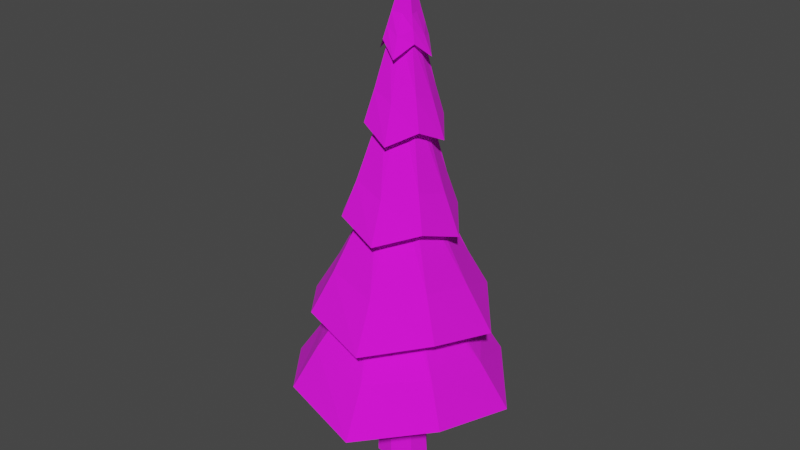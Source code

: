 # Source: pineTree.blend  (saved by Blender 2.83.19; exported with 4.5.12 LTS)
import bpy
from mathutils import Matrix  # noqa: F401  (used for matrix-valued properties, if any)

bpy.ops.wm.read_factory_settings(use_empty=True)
scene = bpy.context.scene
scene.name = 'Scene'

# ---- collections
col_collection = bpy.data.collections.new('Collection'); scene.collection.children.link(col_collection)

# ---- images (referenced by path relative to the original .blend; pixels are not part of the script)
import os
ASSET_DIR = os.environ.get("B2B_ASSET_DIR", "")  # directory of the original .blend (textures are referenced by path, not embedded)
HERE = os.path.dirname(os.path.abspath(__file__))  # packed textures are extracted next to this script under _unpacked/

def load_image(name, relpath, width, height, colorspace="sRGB"):
    """Load a texture the original file referenced (path relative to the .blend, or extracted next to this script)."""
    p = next((c for c in (os.path.join(HERE, relpath), os.path.join(ASSET_DIR, relpath)) if relpath and os.path.exists(c)), "")
    if p:
        img = bpy.data.images.load(p, check_existing=True)
        img.name = name
    else:  # same state as the original file: an image datablock whose file is absent (Cycles renders it pink)
        img = bpy.data.images.new(name, width, height)
        img.source = "FILE"
        img.filepath = "//" + (relpath or name)
    img.colorspace_settings.name = colorspace
    return img
img_palette_1_jpg = load_image('Palette 1.jpg', 'Palette 1.jpg', 1024, 1024, 'sRGB')

# ---- materials (node trees are filled in below, after node groups)
mat_material = bpy.data.materials.new('Material')
mat_material.alpha_threshold = 0.0
mat_material.use_transparent_shadow = False
mat_material.line_color = (0.0, 0.0, 0.0, 1.0)

# ---- material node trees
mat_material.use_nodes = True; mat_material.node_tree.nodes.clear()
_N = mat_material.node_tree.nodes; _L = mat_material.node_tree.links
n0 = _N.new('ShaderNodeOutputMaterial'); n0.name = 'Material Output'; n0.location = (300, 300)
n1 = _N.new('ShaderNodeBsdfPrincipled'); n1.name = 'Principled BSDF'; n1.location = (10, 300)
n1.distribution = 'GGX'
n1.subsurface_method = 'BURLEY'
n1.inputs[2].default_value = 1.0
n1.inputs[3].default_value = 1.45
n1.inputs[20].default_value = 0.0
n1.inputs[27].default_value = (0.0, 0.0, 0.0, 1.0)
n1.inputs[28].default_value = 1.0
n2 = _N.new('ShaderNodeTexImage'); n2.name = 'Image Texture'; n2.location = (-474, 215)
n2.image = img_palette_1_jpg
n2.interpolation = 'Closest'
_L.new(n1.outputs[0], n0.inputs[0])
_L.new(n2.outputs[0], n1.inputs[0])
n0.is_active_output = True

# ---- world
world_world = bpy.data.worlds.new('World'); scene.world = world_world
world_world.use_nodes = True; world_world.node_tree.nodes.clear()
_N = world_world.node_tree.nodes; _L = world_world.node_tree.links
n0 = _N.new('ShaderNodeOutputWorld'); n0.name = 'World Output'; n0.location = (300, 300)
n1 = _N.new('ShaderNodeBackground'); n1.name = 'Background'; n1.location = (10, 300)
n1.inputs[0].default_value = (0.05088, 0.05088, 0.05088, 1.0)
_L.new(n1.outputs[0], n0.inputs[0])
n0.is_active_output = True
world_world.color = (0.05088, 0.05088, 0.05088)
world_world.use_sun_shadow = False
world_world.sun_shadow_jitter_overblur = 0.0

# ---- meshes
me_cube = bpy.data.meshes.new('Cube')
me_cube.from_pydata([(0.4371, 0.4053, 15.91), (0.6885, 0.6885, -1.0), (0.4371, -0.3024, 15.92), (0.6885, -0.6885, -1.0), (-0.2705, 0.4053, 15.93), (-0.6885, 0.6885, -1.0), (-0.2706, -0.3024, 15.93), (-0.6885, -0.6885, -1.0), (0.4637, 0.6057, 3.219), (-0.6907, -0.5488, 3.233), (0.4636, -0.5488, 3.214), (-0.6906, 0.6057, 3.238), (-2.992, -2.834, 2.493), (2.739, 2.898, 2.419), (2.739, -2.834, 2.395), (-2.992, 2.897, 2.517), (-0.7444, -0.6827, 6.985), (0.6456, 0.7075, 6.967), (0.6455, -0.6827, 6.961), (-0.7443, 0.7074, 6.991), (-2.423, -2.329, 5.485), (2.272, 2.366, 5.425), (2.272, -2.328, 5.405), (-2.422, 2.366, 5.505), (-0.5566, -0.5674, 10.38), (0.5738, 0.5631, 10.36), (0.5738, -0.5674, 10.36), (-0.5565, 0.5631, 10.38), (-1.553, -1.528, 9.049), (1.418, 1.44, 8.882), (1.418, -1.531, 8.972), (-1.553, 1.442, 8.958), (-0.4147, -0.3715, 13.24), (0.4998, 0.5424, 13.19), (0.4999, -0.3721, 13.22), (-0.4148, 0.543, 13.21), (-0.9675, -0.9364, 12.31), (1.0, 1.031, 12.27), (0.9999, -0.9365, 12.27), (-0.9674, 1.031, 12.31), (-0.3108, -0.3303, 15.22), (0.4511, 0.4316, 15.2), (0.4511, -0.3303, 15.21), (-0.3107, 0.4317, 15.22), (-0.4815, -0.4981, 15.05), (0.6156, 0.5991, 15.03), (0.6156, -0.4982, 15.03), (-0.4814, 0.5991, 15.05), (0.1144, 0.05335, 17.61), (-2.252e-09, 1.001, -1.0), (0.08325, -0.3024, 15.92), (-2.252e-09, -1.001, -1.0), (0.08328, 0.4053, 15.92), (-0.1135, 0.8681, 3.23), (-0.1135, -0.8112, 3.223), (-0.1352, 4.266, 1.965), (-0.1355, -4.199, 1.929), (-0.04937, 0.7074, 6.979), (-0.04942, -0.6827, 6.973), (-0.08396, 3.488, 4.961), (-0.08422, -3.446, 4.932), (0.008653, 0.5631, 10.37), (0.008611, -0.5674, 10.37), (-0.08049, 2.134, 8.39), (-0.08014, -2.254, 8.524), (0.04253, 0.5427, 13.2), (0.0426, -0.3718, 13.23), (0.006907, 1.5, 11.78), (0.006794, -1.406, 11.78), (0.0702, 0.4317, 15.21), (0.07017, -0.3303, 15.21), (0.05772, 0.9664, 14.53), (0.05765, -0.8666, 14.54), (-1.001, 5.643e-10, -1.0), (0.4371, 0.05144, 15.91), (-0.2705, 0.05148, 15.93), (1.001, 5.643e-10, -1.0), (0.726, 0.02848, 3.212), (-0.953, 0.02842, 3.24), (4.097, 0.03408, 1.875), (-4.367, 0.03377, 2.02), (0.6456, 0.01241, 6.964), (-0.7444, 0.01235, 6.988), (3.382, 0.0212, 4.887), (-3.551, 0.02095, 5.006), (0.5738, -0.002143, 10.36), (-0.5565, -0.002184, 10.38), (2.114, -0.06137, 8.4), (-2.274, -0.05826, 8.514), (0.4999, 0.08512, 13.2), (-0.4147, 0.08577, 13.22), (1.46, 0.04675, 11.75), (-1.446, 0.04692, 11.81), (0.4511, 0.05064, 15.21), (-0.3107, 0.05069, 15.22), (0.974, 0.04986, 14.52), (-0.8587, 0.04996, 14.55), (0.0, 0.0, -1.0), (2.121, 2.248, 3.928), (2.121, -2.197, 3.909), (-2.323, 2.248, 4.004), (-2.323, -2.197, 3.985), (-0.1069, -3.109, 3.604), (-0.1067, 3.162, 3.631), (-3.242, 0.02666, 3.671), (3.028, 0.02689, 3.563), (1.705, 1.767, 6.929), (1.705, -1.742, 6.914), (-1.804, 1.767, 6.989), (-1.805, -1.743, 6.974), (-0.05555, -2.468, 6.611), (-0.05536, 2.496, 6.632), (-2.537, 0.01381, 6.664), (2.426, 0.01399, 6.579), (1.1, 1.128, 10.18), (1.101, -1.141, 10.25), (-1.169, 1.13, 10.24), (-1.169, -1.139, 10.3), (-0.04275, -1.617, 9.955), (-0.043, 1.586, 9.857), (-1.644, -0.01442, 9.947), (1.559, -0.0167, 9.865), (0.7745, 0.7865, 13.39), (0.7745, -0.6893, 13.39), (-0.701, 0.7866, 13.41), (-0.701, -0.6892, 13.42), (0.03117, -0.9674, 13.1), (0.03125, 1.064, 13.1), (-0.9843, 0.04837, 13.12), (1.047, 0.04825, 13.08), (-0.3784, -0.4025, 15.48), (0.5284, 0.5044, 15.46), (0.5283, -0.4025, 15.46), (-0.3784, 0.5044, 15.48), (0.07021, 0.6922, 15.21), (0.07016, -0.5909, 15.21), (0.7116, 0.05063, 15.2), (-0.5713, 0.05071, 15.22)], [], [(0, 52, 4, 48), (135, 50, 6, 130), (137, 75, 4, 133), (97, 76, 3, 51), (136, 74, 2, 132), (134, 52, 0, 131), (49, 53, 8, 1), (76, 77, 10, 3), (73, 78, 11, 5), (51, 54, 9, 7), (53, 55, 13, 8), (77, 79, 14, 10), (78, 80, 15, 11), (54, 56, 12, 9), (103, 57, 17, 98), (105, 81, 18, 99), (104, 82, 19, 100), (102, 58, 16, 101), (57, 59, 21, 17), (81, 83, 22, 18), (82, 84, 23, 19), (58, 60, 20, 16), (111, 61, 25, 106), (113, 85, 26, 107), (112, 86, 27, 108), (110, 62, 24, 109), (61, 63, 29, 25), (85, 87, 30, 26), (86, 88, 31, 27), (62, 64, 28, 24), (119, 65, 33, 114), (121, 89, 34, 115), (120, 90, 35, 116), (118, 66, 32, 117), (65, 67, 37, 33), (89, 91, 38, 34), (90, 92, 39, 35), (66, 68, 36, 32), (127, 69, 41, 122), (129, 93, 42, 123), (128, 94, 43, 124), (126, 70, 40, 125), (69, 71, 45, 41), (93, 95, 46, 42), (94, 96, 47, 43), (70, 72, 44, 40), (42, 46, 72, 70), (2, 48, 6, 50), (6, 48, 4, 75), (48, 2, 74, 0), (43, 47, 71, 69), (123, 42, 70, 126), (124, 43, 69, 127), (34, 38, 68, 66), (35, 39, 67, 65), (115, 34, 66, 118), (116, 35, 65, 119), (26, 30, 64, 62), (27, 31, 63, 61), (107, 26, 62, 110), (108, 27, 61, 111), (18, 22, 60, 58), (19, 23, 59, 57), (99, 18, 58, 102), (100, 19, 57, 103), (10, 14, 56, 54), (11, 15, 55, 53), (3, 10, 54, 51), (5, 11, 53, 49), (133, 4, 52, 134), (73, 97, 51, 7), (132, 2, 50, 135), (5, 49, 97, 73), (40, 44, 96, 94), (41, 45, 95, 93), (125, 40, 94, 128), (122, 41, 93, 129), (32, 36, 92, 90), (33, 37, 91, 89), (117, 32, 90, 120), (114, 33, 89, 121), (24, 28, 88, 86), (25, 29, 87, 85), (109, 24, 86, 112), (106, 25, 85, 113), (16, 20, 84, 82), (17, 21, 83, 81), (101, 16, 82, 104), (98, 17, 81, 105), (9, 12, 80, 78), (8, 13, 79, 77), (7, 9, 78, 73), (1, 8, 77, 76), (131, 0, 74, 136), (49, 1, 76, 97), (130, 6, 75, 137), (13, 98, 105, 79), (12, 101, 104, 80), (15, 100, 103, 55), (14, 99, 102, 56), (56, 102, 101, 12), (80, 104, 100, 15), (79, 105, 99, 14), (55, 103, 98, 13), (21, 106, 113, 83), (20, 109, 112, 84), (23, 108, 111, 59), (22, 107, 110, 60), (60, 110, 109, 20), (84, 112, 108, 23), (83, 113, 107, 22), (59, 111, 106, 21), (29, 114, 121, 87), (28, 117, 120, 88), (31, 116, 119, 63), (30, 115, 118, 64), (64, 118, 117, 28), (88, 120, 116, 31), (87, 121, 115, 30), (63, 119, 114, 29), (37, 122, 129, 91), (36, 125, 128, 92), (39, 124, 127, 67), (38, 123, 126, 68), (68, 126, 125, 36), (92, 128, 124, 39), (91, 129, 123, 38), (67, 127, 122, 37), (44, 130, 137, 96), (45, 131, 136, 95), (46, 132, 135, 72), (47, 133, 134, 71), (71, 134, 131, 45), (95, 136, 132, 46), (96, 137, 133, 47), (72, 135, 130, 44)])
_uv = me_cube.uv_layers.new(name='UVMap')
_uv.uv.foreach_set('vector', [0.6698, 0.75, 0.6656, 0.75, 0.6614, 0.75, 0.6656, 0.7458, 0.6698, 0.7374, 0.6698, 0.7374, 0.6698, 0.7332, 0.6698, 0.7332, 0.6698, 0.7626, 0.6698, 0.7626, 0.6698, 0.7584, 0.6698, 0.7584, 0.5292, 0.8833, 0.5375, 0.8833, 0.5375, 0.8915, 0.5292, 0.8915, 0.6698, 0.7458, 0.6698, 0.7458, 0.6698, 0.7416, 0.6698, 0.7416, 0.6698, 0.7542, 0.6698, 0.7542, 0.6698, 0.75, 0.6698, 0.75, 0.5375, 0.8667, 0.5416, 0.8667, 0.5416, 0.875, 0.5375, 0.875, 0.5375, 0.8833, 0.5416, 0.8833, 0.5416, 0.8915, 0.5375, 0.8915, 0.5375, 0.8502, 0.5416, 0.8502, 0.5416, 0.8585, 0.5375, 0.8585, 0.5375, 0.8998, 0.5416, 0.8998, 0.5416, 0.9081, 0.5375, 0.9081, 0.3382, 0.6835, 0.3385, 0.6835, 0.3385, 0.6875, 0.3382, 0.6875, 0.3382, 0.6915, 0.3385, 0.6915, 0.3385, 0.6955, 0.3382, 0.6955, 0.3382, 0.6755, 0.3385, 0.6755, 0.3385, 0.6795, 0.3382, 0.6795, 0.3382, 0.6995, 0.3385, 0.6995, 0.3385, 0.7035, 0.3382, 0.7035, 0.6752, 0.7542, 0.6742, 0.7542, 0.6742, 0.75, 0.6752, 0.75, 0.6752, 0.7458, 0.6742, 0.7458, 0.6742, 0.7416, 0.6752, 0.7416, 0.6752, 0.7626, 0.6742, 0.7626, 0.6742, 0.7584, 0.6752, 0.7584, 0.6752, 0.7374, 0.6742, 0.7374, 0.6742, 0.7332, 0.6752, 0.7332, 0.34, 0.6835, 0.3402, 0.6835, 0.3402, 0.6875, 0.34, 0.6875, 0.34, 0.6915, 0.3402, 0.6915, 0.3402, 0.6955, 0.34, 0.6955, 0.34, 0.6755, 0.3402, 0.6755, 0.3402, 0.6795, 0.34, 0.6795, 0.34, 0.6995, 0.3402, 0.6995, 0.3402, 0.7035, 0.34, 0.7035, 0.6734, 0.7542, 0.6725, 0.7542, 0.6725, 0.75, 0.6734, 0.75, 0.6734, 0.7458, 0.6725, 0.7458, 0.6725, 0.7416, 0.6734, 0.7416, 0.6734, 0.7626, 0.6725, 0.7626, 0.6725, 0.7584, 0.6734, 0.7584, 0.6734, 0.7374, 0.6725, 0.7374, 0.6725, 0.7332, 0.6734, 0.7332, 0.3416, 0.6835, 0.3417, 0.6835, 0.3417, 0.6875, 0.3416, 0.6875, 0.3416, 0.6915, 0.3417, 0.6915, 0.3417, 0.6955, 0.3416, 0.6955, 0.3416, 0.6755, 0.3417, 0.6755, 0.3417, 0.6795, 0.3416, 0.6795, 0.3416, 0.6995, 0.3417, 0.6995, 0.3417, 0.7035, 0.3416, 0.7035, 0.6719, 0.7542, 0.6711, 0.7542, 0.6711, 0.75, 0.6719, 0.75, 0.6719, 0.7458, 0.6711, 0.7458, 0.6711, 0.7416, 0.6719, 0.7416, 0.6719, 0.7626, 0.6711, 0.7626, 0.6711, 0.7584, 0.6719, 0.7584, 0.6719, 0.7374, 0.6711, 0.7374, 0.6711, 0.7332, 0.6719, 0.7332, 0.3429, 0.6835, 0.3431, 0.6835, 0.3431, 0.6875, 0.3429, 0.6875, 0.3429, 0.6915, 0.3431, 0.6915, 0.3431, 0.6955, 0.3429, 0.6955, 0.3429, 0.6755, 0.3431, 0.6755, 0.3431, 0.6795, 0.3429, 0.6795, 0.3429, 0.6995, 0.3431, 0.6995, 0.3431, 0.7035, 0.3429, 0.7035, 0.6706, 0.7542, 0.6701, 0.7542, 0.6701, 0.75, 0.6706, 0.75, 0.6706, 0.7458, 0.6701, 0.7458, 0.6701, 0.7416, 0.6706, 0.7416, 0.6706, 0.7626, 0.6701, 0.7626, 0.6701, 0.7584, 0.6706, 0.7584, 0.6706, 0.7374, 0.6701, 0.7374, 0.6701, 0.7332, 0.6706, 0.7332, 0.3439, 0.6835, 0.344, 0.6835, 0.344, 0.6875, 0.3439, 0.6875, 0.3439, 0.6915, 0.344, 0.6915, 0.344, 0.6955, 0.3439, 0.6955, 0.3439, 0.6755, 0.344, 0.6755, 0.344, 0.6795, 0.3439, 0.6795, 0.3439, 0.6995, 0.344, 0.6995, 0.344, 0.7035, 0.3439, 0.7035, 0.3439, 0.6955, 0.344, 0.6955, 0.344, 0.6995, 0.3439, 0.6995, 0.6698, 0.7416, 0.6656, 0.7458, 0.6614, 0.7416, 0.6656, 0.7416, 0.6614, 0.7416, 0.6656, 0.7458, 0.6614, 0.75, 0.6614, 0.7458, 0.6656, 0.7458, 0.6698, 0.7416, 0.6698, 0.7458, 0.6698, 0.75, 0.3439, 0.6795, 0.344, 0.6795, 0.344, 0.6835, 0.3439, 0.6835, 0.6706, 0.7416, 0.6701, 0.7416, 0.6701, 0.7374, 0.6706, 0.7374, 0.6706, 0.7584, 0.6701, 0.7584, 0.6701, 0.7542, 0.6706, 0.7542, 0.3429, 0.6955, 0.3431, 0.6955, 0.3431, 0.6995, 0.3429, 0.6995, 0.3429, 0.6795, 0.3431, 0.6795, 0.3431, 0.6835, 0.3429, 0.6835, 0.6719, 0.7416, 0.6711, 0.7416, 0.6711, 0.7374, 0.6719, 0.7374, 0.6719, 0.7584, 0.6711, 0.7584, 0.6711, 0.7542, 0.6719, 0.7542, 0.3416, 0.6955, 0.3417, 0.6955, 0.3417, 0.6995, 0.3416, 0.6995, 0.3416, 0.6795, 0.3417, 0.6795, 0.3417, 0.6835, 0.3416, 0.6835, 0.6734, 0.7416, 0.6725, 0.7416, 0.6725, 0.7374, 0.6734, 0.7374, 0.6734, 0.7584, 0.6725, 0.7584, 0.6725, 0.7542, 0.6734, 0.7542, 0.34, 0.6955, 0.3402, 0.6955, 0.3402, 0.6995, 0.34, 0.6995, 0.34, 0.6795, 0.3402, 0.6795, 0.3402, 0.6835, 0.34, 0.6835, 0.6752, 0.7416, 0.6742, 0.7416, 0.6742, 0.7374, 0.6752, 0.7374, 0.6752, 0.7584, 0.6742, 0.7584, 0.6742, 0.7542, 0.6752, 0.7542, 0.3382, 0.6955, 0.3385, 0.6955, 0.3385, 0.6995, 0.3382, 0.6995, 0.3382, 0.6795, 0.3385, 0.6795, 0.3385, 0.6835, 0.3382, 0.6835, 0.5375, 0.8915, 0.5416, 0.8915, 0.5416, 0.8998, 0.5375, 0.8998, 0.5375, 0.8585, 0.5416, 0.8585, 0.5416, 0.8667, 0.5375, 0.8667, 0.6698, 0.7584, 0.6698, 0.7584, 0.6698, 0.7542, 0.6698, 0.7542, 0.5209, 0.8833, 0.5292, 0.8833, 0.5292, 0.8915, 0.5209, 0.8915, 0.6698, 0.7416, 0.6698, 0.7416, 0.6698, 0.7374, 0.6698, 0.7374, 0.5209, 0.875, 0.5292, 0.875, 0.5292, 0.8833, 0.5209, 0.8833, 0.3439, 0.6715, 0.344, 0.6715, 0.344, 0.6755, 0.3439, 0.6755, 0.3439, 0.6875, 0.344, 0.6875, 0.344, 0.6915, 0.3439, 0.6915, 0.6706, 0.7668, 0.6701, 0.7668, 0.6701, 0.7626, 0.6706, 0.7626, 0.6706, 0.75, 0.6701, 0.75, 0.6701, 0.7458, 0.6706, 0.7458, 0.3429, 0.6715, 0.3431, 0.6715, 0.3431, 0.6755, 0.3429, 0.6755, 0.3429, 0.6875, 0.3431, 0.6875, 0.3431, 0.6915, 0.3429, 0.6915, 0.6719, 0.7668, 0.6711, 0.7668, 0.6711, 0.7626, 0.6719, 0.7626, 0.6719, 0.75, 0.6711, 0.75, 0.6711, 0.7458, 0.6719, 0.7458, 0.3416, 0.6715, 0.3417, 0.6715, 0.3417, 0.6755, 0.3416, 0.6755, 0.3416, 0.6875, 0.3417, 0.6875, 0.3417, 0.6915, 0.3416, 0.6915, 0.6734, 0.7668, 0.6725, 0.7668, 0.6725, 0.7626, 0.6734, 0.7626, 0.6734, 0.75, 0.6725, 0.75, 0.6725, 0.7458, 0.6734, 0.7458, 0.34, 0.6715, 0.3402, 0.6715, 0.3402, 0.6755, 0.34, 0.6755, 0.34, 0.6875, 0.3402, 0.6875, 0.3402, 0.6915, 0.34, 0.6915, 0.6752, 0.7668, 0.6742, 0.7668, 0.6742, 0.7626, 0.6752, 0.7626, 0.6752, 0.75, 0.6742, 0.75, 0.6742, 0.7458, 0.6752, 0.7458, 0.3382, 0.6715, 0.3385, 0.6715, 0.3385, 0.6755, 0.3382, 0.6755, 0.3382, 0.6875, 0.3385, 0.6875, 0.3385, 0.6915, 0.3382, 0.6915, 0.5375, 0.8419, 0.5416, 0.8419, 0.5416, 0.8502, 0.5375, 0.8502, 0.5375, 0.875, 0.5416, 0.875, 0.5416, 0.8833, 0.5375, 0.8833, 0.6698, 0.75, 0.6698, 0.75, 0.6698, 0.7458, 0.6698, 0.7458, 0.5292, 0.875, 0.5375, 0.875, 0.5375, 0.8833, 0.5292, 0.8833, 0.6698, 0.7668, 0.6698, 0.7668, 0.6698, 0.7626, 0.6698, 0.7626, 0.3791, 0.7395, 0.3791, 0.7395, 0.3791, 0.7395, 0.3791, 0.7395, 0.3791, 0.7395, 0.3791, 0.7395, 0.3791, 0.7395, 0.3791, 0.7395, 0.3791, 0.7395, 0.3791, 0.7395, 0.3791, 0.7395, 0.3791, 0.7395, 0.3791, 0.7395, 0.3791, 0.7395, 0.3791, 0.7395, 0.3791, 0.7395, 0.3791, 0.7395, 0.3791, 0.7395, 0.3791, 0.7395, 0.3791, 0.7395, 0.3791, 0.7395, 0.3791, 0.7395, 0.3791, 0.7395, 0.3791, 0.7395, 0.3791, 0.7395, 0.3791, 0.7395, 0.3791, 0.7395, 0.3791, 0.7395, 0.3791, 0.7395, 0.3791, 0.7395, 0.3791, 0.7395, 0.3791, 0.7395, 0.3791, 0.7395, 0.3791, 0.7395, 0.3791, 0.7395, 0.3791, 0.7395, 0.3791, 0.7395, 0.3791, 0.7395, 0.3791, 0.7395, 0.3791, 0.7395, 0.3791, 0.7395, 0.3791, 0.7395, 0.3791, 0.7395, 0.3791, 0.7395, 0.3791, 0.7395, 0.3791, 0.7395, 0.3791, 0.7395, 0.3791, 0.7395, 0.3791, 0.7395, 0.3791, 0.7395, 0.3791, 0.7395, 0.3791, 0.7395, 0.3791, 0.7395, 0.3791, 0.7395, 0.3791, 0.7395, 0.3791, 0.7395, 0.3791, 0.7395, 0.3791, 0.7395, 0.3791, 0.7395, 0.3791, 0.7395, 0.3791, 0.7395, 0.3791, 0.7395, 0.3791, 0.7395, 0.3791, 0.7395, 0.3791, 0.7395, 0.3791, 0.7395, 0.3791, 0.7395, 0.3791, 0.7395, 0.3791, 0.7395, 0.3791, 0.7395, 0.3791, 0.7395, 0.3791, 0.7395, 0.3791, 0.7395, 0.3791, 0.7395, 0.3791, 0.7395, 0.3791, 0.7395, 0.3791, 0.7395, 0.3791, 0.7395, 0.3791, 0.7395, 0.3791, 0.7395, 0.3791, 0.7395, 0.3791, 0.7395, 0.3791, 0.7395, 0.3791, 0.7395, 0.3791, 0.7395, 0.3791, 0.7395, 0.3791, 0.7395, 0.3791, 0.7395, 0.3791, 0.7395, 0.3791, 0.7395, 0.3791, 0.7395, 0.3791, 0.7395, 0.3791, 0.7395, 0.3791, 0.7395, 0.3791, 0.7395, 0.3791, 0.7395, 0.3791, 0.7395, 0.3791, 0.7395, 0.3791, 0.7395, 0.3791, 0.7395, 0.3791, 0.7395, 0.3791, 0.7395, 0.3791, 0.7395, 0.3791, 0.7395, 0.3791, 0.7395, 0.3791, 0.7395, 0.3791, 0.7395, 0.3791, 0.7395, 0.3791, 0.7395, 0.3791, 0.7395, 0.3791, 0.7395, 0.3791, 0.7395, 0.3791, 0.7395, 0.3791, 0.7395, 0.3791, 0.7395, 0.3791, 0.7395, 0.3791, 0.7395, 0.3791, 0.7395, 0.3791, 0.7395, 0.3791, 0.7395, 0.3791, 0.7395, 0.3791, 0.7395, 0.3791, 0.7395, 0.3791, 0.7395, 0.3791, 0.7395, 0.3791, 0.7395, 0.3791, 0.7395, 0.3791, 0.7395, 0.3791, 0.7395, 0.3791, 0.7395, 0.3791, 0.7395, 0.3791, 0.7395, 0.3791, 0.7395, 0.3791, 0.7395, 0.3791, 0.7395, 0.3791, 0.7395, 0.3791, 0.7395, 0.3791, 0.7395, 0.3791, 0.7395, 0.3791, 0.7395, 0.3791, 0.7395, 0.3791, 0.7395, 0.3791, 0.7395, 0.3791, 0.7395, 0.3791, 0.7395, 0.3791, 0.7395, 0.3791, 0.7395, 0.3791, 0.7395, 0.3791, 0.7395, 0.3791, 0.7395, 0.3791, 0.7395, 0.3791, 0.7395, 0.3791, 0.7395, 0.3791, 0.7395, 0.3791, 0.7395, 0.3791, 0.7395, 0.3791, 0.7395, 0.3791, 0.7395, 0.3791, 0.7395, 0.3791, 0.7395])
me_cube.materials.append(mat_material)
me_cube.use_remesh_preserve_volume = False
me_cube.use_remesh_preserve_attributes = False
me_cube.use_mirror_vertex_groups = False
me_cube.update()

# ---- objects
ob_cube = bpy.data.objects.new('Cube', me_cube)

# ---- transforms, parenting, visibility, modifiers, constraints
ob_cube.location = (0.0, 0.0, 0.0)
ob_cube.rotation_euler = (0.0, -0.0, 0.2456)
ob_cube.scale = (0.1, 0.1, 0.1)
ob_cube.lock_rotations_4d = False
ob_cube.lock_scale = (True, True, True)
ob_cube.empty_display_type = 'ARROWS'
ob_cube.lineart.crease_threshold = 0.0

# ---- collection membership
col_collection.objects.link(ob_cube)

# ---- scene / render settings (as saved in the file)
scene.frame_start = 1; scene.frame_end = 250; scene.frame_set(0)
scene.render.engine = 'BLENDER_EEVEE_NEXT'
scene.cycles.use_denoising = False
scene.cycles.samples = 128
scene.cycles.sampling_pattern = 'TABULATED_SOBOL'
scene.cycles.use_adaptive_sampling = False
scene.cycles.use_light_tree = False
scene.view_settings.view_transform = 'Filmic'
bpy.context.view_layer.update()

# ---- added for rendering (the .blend has no active camera and no usable light): camera, sun
cam_auto = bpy.data.cameras.new('AutoCamera')
cam_auto.lens = 50.0
cam_auto.sensor_width = 36.0
cam_auto.clip_end = 1000.0
ob_auto_camera = bpy.data.objects.new('AutoCamera', cam_auto)
scene.collection.objects.link(ob_auto_camera)
ob_auto_camera.location = (2.17002, -2.62077, 2.57764)
ob_auto_camera.rotation_euler = (1.09748, -7.21219e-08, 0.694738)
scene.camera = ob_auto_camera
light_auto_sun = bpy.data.lights.new('AutoSun', 'SUN')
light_auto_sun.energy = 3.0
light_auto_sun.angle = 0.0523599
ob_auto_sun = bpy.data.objects.new('AutoSun', light_auto_sun)
scene.collection.objects.link(ob_auto_sun)
ob_auto_sun.rotation_euler = (0.872665, 0.174533, 0.523599)
bpy.context.view_layer.update()
